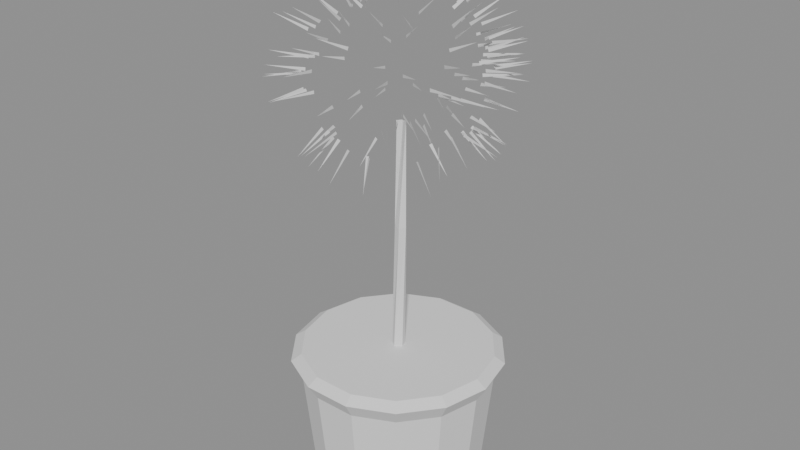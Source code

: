 # Source: topiary_o.blend  (saved by Blender 5.3.31; exported with 4.5.12 LTS)
import bpy
from mathutils import Matrix  # noqa: F401  (used for matrix-valued properties, if any)

bpy.ops.wm.read_factory_settings(use_empty=True)
scene = bpy.context.scene
scene.name = 'Scene'

# ---- meshes
me_tub = bpy.data.meshes.new('tub')
me_tub.from_pydata([(0.0, 0.0, 0.0), (0.0, 0.0, 0.0), (0.0, 0.0, 0.0), (0.0, 0.0, 0.0), (0.0, 0.0, 0.0), (0.0, 0.0, 0.0), (0.0, 0.0, 0.0), (0.0, 0.0, 0.0), (0.0, 0.0, 0.0), (0.0, 0.0, 0.0), (0.0, 0.0, 0.0), (0.0, 0.0, 0.0), (0.0, 0.0, 0.0), (0.0, 0.0, 0.0), (0.2, 0.0, 0.0), (0.1802, 0.08678, 0.0), (0.1247, 0.1564, 0.0), (0.0445, 0.195, 0.0), (-0.0445, 0.195, 0.0), (-0.1247, 0.1564, 0.0), (-0.1802, 0.08678, 0.0), (-0.2, 2.449e-17, 0.0), (-0.1802, -0.08678, 0.0), (-0.1247, -0.1564, 0.0), (-0.0445, -0.195, 0.0), (0.0445, -0.195, 0.0), (0.1247, -0.1564, 0.0), (0.1802, -0.08678, 0.0), (0.25, 0.0, 0.05), (0.2252, 0.1085, 0.05), (0.1559, 0.1955, 0.05), (0.05563, 0.2437, 0.05), (-0.05563, 0.2437, 0.05), (-0.1559, 0.1955, 0.05), (-0.2252, 0.1085, 0.05), (-0.25, 3.062e-17, 0.05), (-0.2252, -0.1085, 0.05), (-0.1559, -0.1955, 0.05), (-0.05563, -0.2437, 0.05), (0.05563, -0.2437, 0.05), (0.1559, -0.1955, 0.05), (0.2252, -0.1085, 0.05), (0.28, 0.0, 0.35), (0.2523, 0.1215, 0.35), (0.1746, 0.2189, 0.35), (0.06231, 0.273, 0.35), (-0.06231, 0.273, 0.35), (-0.1746, 0.2189, 0.35), (-0.2523, 0.1215, 0.35), (-0.28, 3.429e-17, 0.35), (-0.2523, -0.1215, 0.35), (-0.1746, -0.2189, 0.35), (-0.06231, -0.273, 0.35), (0.06231, -0.273, 0.35), (0.1746, -0.2189, 0.35), (0.2523, -0.1215, 0.35), (0.31, 0.0, 0.4), (0.2793, 0.1345, 0.4), (0.1933, 0.2424, 0.4), (0.06898, 0.3022, 0.4), (-0.06898, 0.3022, 0.4), (-0.1933, 0.2424, 0.4), (-0.2793, 0.1345, 0.4), (-0.31, 3.796e-17, 0.4), (-0.2793, -0.1345, 0.4), (-0.1933, -0.2424, 0.4), (-0.06898, -0.3022, 0.4), (0.06898, -0.3022, 0.4), (0.1933, -0.2424, 0.4), (0.2793, -0.1345, 0.4), (0.28, 0.0, 0.42), (0.2523, 0.1215, 0.42), (0.1746, 0.2189, 0.42), (0.06231, 0.273, 0.42), (-0.06231, 0.273, 0.42), (-0.1746, 0.2189, 0.42), (-0.2523, 0.1215, 0.42), (-0.28, 3.429e-17, 0.42), (-0.2523, -0.1215, 0.42), (-0.1746, -0.2189, 0.42), (-0.06231, -0.273, 0.42), (0.06231, -0.273, 0.42), (0.1746, -0.2189, 0.42), (0.2523, -0.1215, 0.42), (0.0, 0.0, 0.42), (0.0, 0.0, 0.42), (0.0, 0.0, 0.42), (0.0, 0.0, 0.42), (0.0, 0.0, 0.42), (0.0, 0.0, 0.42), (0.0, 0.0, 0.42), (0.0, 0.0, 0.42), (0.0, 0.0, 0.42), (0.0, 0.0, 0.42), (0.0, 0.0, 0.42), (0.0, 0.0, 0.42), (0.0, 0.0, 0.42), (0.0, 0.0, 0.42)], [], [(0, 1, 15, 14), (1, 2, 16, 15), (2, 3, 17, 16), (3, 4, 18, 17), (4, 5, 19, 18), (5, 6, 20, 19), (6, 7, 21, 20), (7, 8, 22, 21), (8, 9, 23, 22), (9, 10, 24, 23), (10, 11, 25, 24), (11, 12, 26, 25), (12, 13, 27, 26), (13, 0, 14, 27), (14, 15, 29, 28), (15, 16, 30, 29), (16, 17, 31, 30), (17, 18, 32, 31), (18, 19, 33, 32), (19, 20, 34, 33), (20, 21, 35, 34), (21, 22, 36, 35), (22, 23, 37, 36), (23, 24, 38, 37), (24, 25, 39, 38), (25, 26, 40, 39), (26, 27, 41, 40), (27, 14, 28, 41), (28, 29, 43, 42), (29, 30, 44, 43), (30, 31, 45, 44), (31, 32, 46, 45), (32, 33, 47, 46), (33, 34, 48, 47), (34, 35, 49, 48), (35, 36, 50, 49), (36, 37, 51, 50), (37, 38, 52, 51), (38, 39, 53, 52), (39, 40, 54, 53), (40, 41, 55, 54), (41, 28, 42, 55), (42, 43, 57, 56), (43, 44, 58, 57), (44, 45, 59, 58), (45, 46, 60, 59), (46, 47, 61, 60), (47, 48, 62, 61), (48, 49, 63, 62), (49, 50, 64, 63), (50, 51, 65, 64), (51, 52, 66, 65), (52, 53, 67, 66), (53, 54, 68, 67), (54, 55, 69, 68), (55, 42, 56, 69), (56, 57, 71, 70), (57, 58, 72, 71), (58, 59, 73, 72), (59, 60, 74, 73), (60, 61, 75, 74), (61, 62, 76, 75), (62, 63, 77, 76), (63, 64, 78, 77), (64, 65, 79, 78), (65, 66, 80, 79), (66, 67, 81, 80), (67, 68, 82, 81), (68, 69, 83, 82), (69, 56, 70, 83), (70, 71, 85, 84), (71, 72, 86, 85), (72, 73, 87, 86), (73, 74, 88, 87), (74, 75, 89, 88), (75, 76, 90, 89), (76, 77, 91, 90), (77, 78, 92, 91), (78, 79, 93, 92), (79, 80, 94, 93), (80, 81, 95, 94), (81, 82, 96, 95), (82, 83, 97, 96), (83, 70, 84, 97)])
me_tub.update()
me_topiary_o_leaf = bpy.data.meshes.new('topiary_o_leaf')
me_topiary_o_leaf.from_pydata([(-0.1721, 0.1751, 1.243), (-0.1718, 0.1748, 1.234), (-0.2593, 0.2239, 1.234), (-0.2593, 0.2239, 1.234), (0.1687, 0.006195, 1.429), (0.1621, 0.005926, 1.435), (0.2259, 0.04753, 1.5), (0.2259, 0.04753, 1.5), (0.1319, 0.07268, 1.444), (0.1256, 0.06918, 1.45), (0.1655, 0.1233, 1.524), (0.1655, 0.1233, 1.524), (0.2288, 0.06075, 1.316), (0.231, 0.06133, 1.308), (0.3263, 0.07232, 1.337), (0.3263, 0.07232, 1.337), (-0.2144, 0.06725, 1.35), (-0.2108, 0.06612, 1.358), (-0.2971, 0.1002, 1.396), (-0.2971, 0.1002, 1.396), (0.01389, 0.1904, 1.095), (0.01346, 0.1846, 1.089), (-0.01239, 0.2625, 1.031), (-0.01239, 0.2625, 1.031), (0.218, -0.1138, 1.255), (0.2177, -0.1136, 1.264), (0.3142, -0.141, 1.263), (0.3142, -0.141, 1.263), (-0.1531, 0.138, 1.384), (-0.1493, 0.1346, 1.391), (-0.2056, 0.1994, 1.443), (-0.2056, 0.1994, 1.443), (-0.04004, 0.1536, 1.062), (-0.04177, 0.1601, 1.068), (-0.0604, 0.22, 0.9899), (-0.0604, 0.22, 0.9899), (-0.19, 0.1012, 1.368), (-0.1937, 0.1032, 1.36), (-0.2816, 0.1113, 1.408), (-0.2816, 0.1113, 1.408), (0.05526, 0.2169, 1.148), (0.05429, 0.2131, 1.14), (0.07168, 0.3039, 1.101), (0.07168, 0.3039, 1.101), (0.06095, 0.184, 1.401), (0.05918, 0.1786, 1.408), (0.1129, 0.2419, 1.464), (0.1129, 0.2419, 1.464), (0.1457, 0.05286, 1.441), (0.1521, 0.05519, 1.435), (0.2137, 0.06287, 1.514), (0.2137, 0.06287, 1.514), (0.2431, 0.03676, 1.257), (0.2432, 0.03677, 1.248), (0.343, 0.02797, 1.253), (0.343, 0.02797, 1.253), (0.1111, 0.09357, 1.448), (0.1055, 0.0888, 1.454), (0.1394, 0.1422, 1.532), (0.1394, 0.1422, 1.532), (-0.1488, -0.07971, 1.072), (-0.1545, -0.08276, 1.078), (-0.2255, -0.08427, 1.007), (-0.2255, -0.08427, 1.007), (0.2066, 0.01118, 1.118), (0.2016, 0.01092, 1.11), (0.2805, 0.04991, 1.062), (0.2805, 0.04991, 1.062), (0.2423, 0.02716, 1.28), (0.2432, 0.02726, 1.271), (0.3319, 0.07194, 1.285), (0.3319, 0.07194, 1.285), (0.2163, -0.1166, 1.259), (0.2165, -0.1167, 1.25), (0.2916, -0.1829, 1.256), (0.2916, -0.1829, 1.256), (-0.1558, -0.186, 1.212), (-0.1548, -0.1848, 1.203), (-0.1893, -0.2782, 1.191), (-0.1893, -0.2782, 1.191), (0.114, 0.2142, 1.29), (0.1132, 0.2127, 1.299), (0.1448, 0.307, 1.312), (0.1448, 0.307, 1.312), (0.09564, 0.03321, 1.474), (0.08785, 0.03045, 1.478), (0.1183, 0.0707, 1.564), (0.1183, 0.0707, 1.564), (0.1402, 0.1922, 1.311), (0.1415, 0.1939, 1.303), (0.1918, 0.2762, 1.33), (0.1918, 0.2762, 1.33), (0.03015, 9.07e-05, 1.494), (0.03906, -2.327e-05, 1.493), (0.04846, 0.03022, 1.588), (0.04846, 0.03022, 1.588), (0.2102, -0.06637, 1.359), (0.2138, -0.06754, 1.351), (0.3017, -0.0813, 1.397), (0.3017, -0.0813, 1.397), (0.2287, 0.064, 1.314), (0.2307, 0.06458, 1.305), (0.3258, 0.07966, 1.334), (0.3258, 0.07966, 1.334), (-0.1946, -0.1233, 1.335), (-0.1919, -0.1216, 1.344), (-0.2793, -0.159, 1.376), (-0.2793, -0.159, 1.376), (-0.08557, 0.1231, 1.055), (-0.0896, 0.1288, 1.061), (-0.09867, 0.1915, 0.9832), (-0.09867, 0.1915, 0.9832), (-0.2296, 0.07188, 1.301), (-0.2312, 0.0724, 1.292), (-0.3171, 0.1189, 1.315), (-0.3171, 0.1189, 1.315), (-0.04663, -0.02403, 1.49), (-0.05445, -0.02798, 1.488), (-0.05065, -0.07263, 1.578), (-0.05065, -0.07263, 1.578), (-0.09185, 0.169, 1.403), (-0.09445, 0.1738, 1.396), (-0.1074, 0.2512, 1.459), (-0.1074, 0.2512, 1.459), (-0.1976, 0.07188, 1.123), (-0.193, 0.07023, 1.115), (-0.274, 0.1026, 1.065), (-0.274, 0.1026, 1.065), (-0.1083, -0.1153, 1.062), (-0.1035, -0.1102, 1.056), (-0.1232, -0.1785, 0.9856), (-0.1232, -0.1785, 0.9856), (0.2004, 0.03171, 1.389), (0.1953, 0.03088, 1.396), (0.2801, 0.02788, 1.449), (0.2801, 0.02788, 1.449), (-0.1947, 0.003833, 1.4), (-0.189, 0.003739, 1.407), (-0.27, 0.009177, 1.466), (-0.27, 0.009177, 1.466), (-0.01646, -0.2191, 1.139), (-0.01613, -0.2149, 1.131), (-0.04637, -0.3011, 1.09), (-0.04637, -0.3011, 1.09), (0.2099, -0.04757, 1.131), (0.2055, -0.04656, 1.123), (0.2868, -0.08396, 1.078), (0.2868, -0.08396, 1.078), (0.1537, -0.1851, 1.2), (0.1525, -0.1836, 1.191), (0.206, -0.2666, 1.173), (0.206, -0.2666, 1.173), (0.1106, 0.2034, 1.332), (0.1091, 0.2006, 1.341), (0.1756, 0.2695, 1.37), (0.1756, 0.2695, 1.37), (0.2071, 0.06757, 1.137), (0.2109, 0.06882, 1.145), (0.2996, 0.05485, 1.1), (0.2996, 0.05485, 1.1), (0.1804, -0.06345, 1.096), (0.1856, -0.06527, 1.103), (0.237, -0.1277, 1.044), (0.237, -0.1277, 1.044), (0.2371, 0.01817, 1.312), (0.2392, 0.01832, 1.303), (0.3256, 0.0622, 1.329), (0.3256, 0.0622, 1.329), (-0.1558, 0.1316, 1.113), (-0.1596, 0.1347, 1.12), (-0.2314, 0.1747, 1.063), (-0.2314, 0.1747, 1.063), (-0.05118, 0.06559, 1.481), (-0.05632, 0.07225, 1.478), (-0.09675, 0.07903, 1.57), (-0.09675, 0.07903, 1.57), (0.1572, 0.1843, 1.29), (0.1581, 0.1853, 1.281), (0.192, 0.278, 1.3), (0.192, 0.278, 1.3), (-0.08038, -0.229, 1.287), (-0.08078, -0.2302, 1.278), (-0.07663, -0.329, 1.295), (-0.07663, -0.329, 1.295), (-0.07051, -0.2344, 1.228), (-0.07069, -0.235, 1.237), (-0.1121, -0.3257, 1.226), (-0.1121, -0.3257, 1.226), (0.1836, -0.1568, 1.205), (0.1822, -0.1556, 1.196), (0.2709, -0.2, 1.18), (0.2709, -0.2, 1.18), (0.0297, -0.2199, 1.355), (0.02915, -0.2159, 1.363), (0.01078, -0.3068, 1.402), (0.01078, -0.3068, 1.402), (0.199, 0.1437, 1.258), (0.1991, 0.1437, 1.249), (0.2516, 0.2291, 1.255), (0.2516, 0.2291, 1.255), (0.1142, 0.2172, 1.265), (0.1139, 0.2165, 1.274), (0.1496, 0.3102, 1.278), (0.1496, 0.3102, 1.278), (0.02981, -0.1526, 1.06), (0.02847, -0.1457, 1.054), (0.05632, -0.2063, 0.9792), (0.05632, -0.2063, 0.9792), (0.04339, 0.08769, 1.024), (0.03965, 0.08025, 1.021), (0.08495, 0.1029, 0.9342), (0.08495, 0.1029, 0.9342), (-0.1855, 0.1562, 1.289), (-0.1865, 0.157, 1.28), (-0.2748, 0.2011, 1.298), (-0.2748, 0.2011, 1.298), (0.2319, -0.08179, 1.243), (0.232, -0.08182, 1.252), (0.3322, -0.08297, 1.247), (0.3322, -0.08297, 1.247), (0.1162, 0.02082, 1.465), (0.1084, 0.01938, 1.47), (0.1614, -0.01426, 1.548), (0.1614, -0.01426, 1.548), (-0.1505, -0.04241, 1.44), (-0.1437, -0.04047, 1.446), (-0.1938, -0.09076, 1.516), (-0.1938, -0.09076, 1.516), (0.2058, -0.1309, 1.278), (0.2066, -0.1314, 1.269), (0.3042, -0.1501, 1.283), (0.3042, -0.1501, 1.283), (-0.2245, -0.06149, 1.329), (-0.2272, -0.0622, 1.32), (-0.3174, -0.08901, 1.355), (-0.3174, -0.08901, 1.355), (-0.03902, -0.2119, 1.368), (-0.03979, -0.216, 1.36), (-0.02278, -0.3025, 1.408), (-0.02278, -0.3025, 1.408), (-0.2128, 0.06331, 1.356), (-0.2164, 0.06438, 1.348), (-0.2849, 0.1241, 1.39), (-0.2849, 0.1241, 1.39), (0.2237, 0.07665, 1.317), (0.2212, 0.07579, 1.326), (0.306, 0.1235, 1.351), (0.306, 0.1235, 1.351), (0.1744, -0.1656, 1.2), (0.1729, -0.1643, 1.191), (0.2537, -0.2212, 1.173), (0.2537, -0.2212, 1.173), (-0.02473, -0.1871, 1.408), (-0.02398, -0.1812, 1.414), (-0.02132, -0.2603, 1.476), (-0.02132, -0.2603, 1.476), (0.1598, 0.03614, 1.433), (0.1531, 0.03461, 1.439), (0.2149, 0.06801, 1.511), (0.2149, 0.06801, 1.511), (-0.1031, -0.2137, 1.315), (-0.104, -0.2156, 1.306), (-0.1627, -0.2919, 1.335), (-0.1627, -0.2919, 1.335), (0.05233, 0.1284, 1.047), (0.05507, 0.1352, 1.052), (0.05994, 0.191, 0.9688), (0.05994, 0.191, 0.9688), (0.1834, 0.07983, 1.107), (0.1784, 0.0777, 1.1), (0.2579, 0.1027, 1.044), (0.2579, 0.1027, 1.044), (-0.2394, -0.05484, 1.246), (-0.2391, -0.05477, 1.237), (-0.3194, -0.1149, 1.239), (-0.3194, -0.1149, 1.239), (-0.1029, 0.1781, 1.384), (-0.1004, 0.1737, 1.392), (-0.1282, 0.2549, 1.444), (-0.1282, 0.2549, 1.444), (0.08044, -0.02454, 1.019), (0.08849, -0.02693, 1.022), (0.124, -0.01647, 0.9289), (0.124, -0.01647, 0.9289), (0.07767, -0.007198, 1.483), (0.06911, -0.006461, 1.486), (0.1004, -0.03351, 1.577), (0.1004, -0.03351, 1.577), (-0.09802, 0.1362, 1.071), (-0.09413, 0.1308, 1.064), (-0.1465, 0.1791, 0.9938), (-0.1465, 0.1791, 0.9938), (0.07028, 0.1863, 1.394), (0.07211, 0.1911, 1.387), (0.08498, 0.2704, 1.447), (0.08498, 0.2704, 1.447), (0.1193, 0.1116, 1.067), (0.1242, 0.1161, 1.073), (0.1933, 0.13, 1.001), (0.1933, 0.13, 1.001), (-0.05406, 0.05663, 1.483), (-0.04809, 0.05046, 1.486), (-0.06494, 0.08194, 1.579), (-0.06494, 0.08194, 1.579), (-0.2434, -0.03449, 1.245), (-0.243, -0.03444, 1.236), (-0.3434, -0.0367, 1.237), (-0.3434, -0.0367, 1.237), (0.01979, 0.2332, 1.325), (0.02001, 0.2358, 1.316), (0.018, 0.3305, 1.349), (0.018, 0.3305, 1.349), (0.07904, 0.2321, 1.269), (0.07922, 0.2326, 1.26), (0.1356, 0.315, 1.27), (0.1356, 0.315, 1.27), (0.1066, 0.01546, 1.471), (0.1145, 0.01657, 1.467), (0.1487, 0.05426, 1.553), (0.1487, 0.05426, 1.553), (0.1792, 0.0687, 1.403), (0.1844, 0.07065, 1.396), (0.2516, 0.1081, 1.461), (0.2516, 0.1081, 1.461), (-0.1335, -0.1046, 1.428), (-0.1386, -0.1085, 1.421), (-0.181, -0.1621, 1.495), (-0.181, -0.1621, 1.495), (-0.02242, 0.1369, 1.047), (-0.02124, 0.1295, 1.042), (-0.03275, 0.1872, 0.9609), (-0.03275, 0.1872, 0.9609), (0.1949, -0.03071, 1.396), (0.1895, -0.02987, 1.404), (0.2668, -0.05937, 1.46), (0.2668, -0.05937, 1.46), (0.1342, -0.06296, 1.446), (0.1276, -0.05989, 1.451), (0.1692, -0.1125, 1.526), (0.1692, -0.1125, 1.526), (0.1254, -0.02546, 1.46), (0.1328, -0.027, 1.455), (0.1855, -0.00359, 1.537), (0.1855, -0.00359, 1.537), (0.004693, 0.2305, 1.164), (0.004746, 0.2335, 1.173), (-0.01079, 0.3255, 1.136), (-0.01079, 0.3255, 1.136), (-0.1401, 0.2018, 1.248), (-0.1401, 0.2017, 1.257), (-0.1753, 0.2956, 1.253), (-0.1753, 0.2956, 1.253), (0.06142, 0.2349, 1.212), (0.06103, 0.2334, 1.203), (0.07991, 0.3312, 1.191), (0.07991, 0.3312, 1.191), (-0.189, -0.1565, 1.233), (-0.1893, -0.1568, 1.242), (-0.2478, -0.2378, 1.233), (-0.2478, -0.2378, 1.233), (0.09494, 0.2261, 1.232), (0.09461, 0.2253, 1.223), (0.15, 0.3089, 1.218), (0.15, 0.3089, 1.218), (0.1115, 0.2033, 1.168), (0.1129, 0.2058, 1.177), (0.1291, 0.2986, 1.142), (0.1291, 0.2986, 1.142), (-0.04769, -0.1913, 1.103), (-0.04894, -0.1964, 1.111), (-0.06214, -0.2743, 1.049), (-0.06214, -0.2743, 1.049), (-0.1286, -0.1301, 1.086), (-0.1243, -0.1257, 1.079), (-0.1818, -0.1762, 1.014), (-0.1818, -0.1762, 1.014), (-0.1921, -0.1514, 1.226), (-0.1927, -0.1518, 1.235), (-0.2783, -0.2026, 1.223), (-0.2783, -0.2026, 1.223), (-0.0152, -0.1516, 1.443), (-0.01592, -0.1585, 1.437), (-0.004398, -0.2192, 1.516), (-0.004398, -0.2192, 1.516), (-0.1249, 0.2092, 1.281), (-0.1254, 0.21, 1.272), (-0.2072, 0.2664, 1.286), (-0.2072, 0.2664, 1.286), (-0.2399, 0.04533, 1.277), (-0.2388, 0.04512, 1.286), (-0.3277, 0.09109, 1.293), (-0.3277, 0.09109, 1.293), (0.1156, -0.2008, 1.167), (0.117, -0.2033, 1.176), (0.1923, -0.2603, 1.142), (0.1923, -0.2603, 1.142), (-0.0333, -0.1606, 1.067), (-0.03189, -0.154, 1.061), (-0.04104, -0.2224, 0.9883), (-0.04104, -0.2224, 0.9883), (0.2198, 0.1063, 1.277), (0.2205, 0.1066, 1.268), (0.2834, 0.1838, 1.28), (0.2834, 0.1838, 1.28), (0.1226, 0.03366, 1.46), (0.13, 0.03565, 1.455), (0.1691, 0.07393, 1.539), (0.1691, 0.07393, 1.539), (0.1547, 0.106, 1.091), (0.1594, 0.1093, 1.098), (0.2324, 0.1316, 1.033), (0.2324, 0.1316, 1.033), (-0.01666, -0.02373, 1.494), (-0.02194, -0.03091, 1.493), (-0.04102, -0.02804, 1.591), (-0.04102, -0.02804, 1.591), (-0.1493, -0.006309, 1.445), (-0.1563, -0.006584, 1.439), (-0.2115, -0.0374, 1.517), (-0.2115, -0.0374, 1.517), (-0.142, 0.173, 1.351), (-0.1443, 0.1758, 1.343), (-0.2073, 0.2405, 1.387), (-0.2073, 0.2405, 1.387), (-0.1757, 0.1542, 1.174), (-0.1735, 0.1522, 1.166), (-0.2586, 0.1978, 1.138), (-0.2586, 0.1978, 1.138), (0.1618, -0.1767, 1.306), (0.1603, -0.1751, 1.314), (0.2428, -0.2287, 1.334), (0.2428, -0.2287, 1.334), (-0.03715, -0.08576, 1.023), (-0.03379, -0.07808, 1.02), (-0.01089, -0.1289, 0.9362), (-0.01089, -0.1289, 0.9362), (0.1629, -0.1839, 1.241), (0.163, -0.184, 1.25), (0.2311, -0.2574, 1.244), (0.2311, -0.2574, 1.244), (0.004535, -0.1365, 1.454), (0.00475, -0.1439, 1.449), (0.01363, -0.197, 1.534), (0.01363, -0.197, 1.534), (-0.171, 0.05443, 1.082), (-0.1768, 0.05624, 1.089), (-0.2454, 0.07616, 1.018), (-0.2454, 0.07616, 1.018), (-0.1023, 0.1844, 1.124), (-0.1045, 0.1883, 1.132), (-0.1359, 0.2672, 1.078), (-0.1359, 0.2672, 1.078), (-0.1901, -0.1389, 1.179), (-0.192, -0.1404, 1.187), (-0.2476, -0.2183, 1.157), (-0.2476, -0.2183, 1.157), (0.1192, 0.02034, 1.464), (0.1269, 0.02162, 1.459), (0.1686, 0.05035, 1.546), (0.1686, 0.05035, 1.546), (-0.09672, -0.1745, 1.393), (-0.09921, -0.179, 1.386), (-0.1067, -0.2609, 1.443), (-0.1067, -0.2609, 1.443), (0.0434, 0.17, 1.078), (0.04491, 0.176, 1.084), (0.03165, 0.2477, 1.015), (0.03165, 0.2477, 1.015), (0.02879, 0.1376, 1.452), (0.0303, 0.1447, 1.446), (0.02299, 0.2016, 1.529), (0.02299, 0.2016, 1.529), (-0.2018, 0.1065, 1.341), (-0.1987, 0.1048, 1.349), (-0.2671, 0.1703, 1.383), (-0.2671, 0.1703, 1.383), (0.01818, -0.008325, 1.495), (0.009913, -0.004818, 1.496), (0.01782, -0.01385, 1.595), (0.01782, -0.01385, 1.595), (0.2281, 0.09126, 1.25), (0.228, 0.0912, 1.259), (0.3267, 0.1087, 1.256), (0.3267, 0.1087, 1.256), (-0.2349, 0.0553, 1.203), (-0.2364, 0.05565, 1.212), (-0.3338, 0.06677, 1.19), (-0.3338, 0.06677, 1.19), (-0.08886, -0.03212, 1.477), (-0.081, -0.02924, 1.48), (-0.1294, -0.009724, 1.566), (-0.1294, -0.009724, 1.566), (0.07386, 0.0443, 1.48), (0.08107, 0.04856, 1.477), (0.1134, 0.05776, 1.572), (0.1134, 0.05776, 1.572), (0.01664, -0.1555, 1.439), (0.01587, -0.1485, 1.445), (-0.01763, -0.2132, 1.514), (-0.01763, -0.2132, 1.514), (-0.1926, -0.03774, 1.102), (-0.1977, -0.03876, 1.11), (-0.2764, -0.017, 1.051), (-0.2764, -0.017, 1.051), (-0.1177, -0.2145, 1.271), (-0.1173, -0.2137, 1.28), (-0.1971, -0.2744, 1.285), (-0.1971, -0.2744, 1.285), (0.1797, 0.06609, 1.096), (0.1849, 0.068, 1.103), (0.2633, 0.0681, 1.041), (0.2633, 0.0681, 1.041), (0.07484, 0.2304, 1.291), (0.07433, 0.2289, 1.299), (0.127, 0.3133, 1.313), (0.127, 0.3133, 1.313), (0.1554, 0.1659, 1.157), (0.153, 0.1633, 1.148), (0.2153, 0.2334, 1.113), (0.2153, 0.2334, 1.113), (-0.09338, 0.0634, 1.032), (-0.09995, 0.06782, 1.036), (-0.1266, 0.1053, 0.9469), (-0.1266, 0.1053, 0.9469), (0.2394, -0.05369, 1.239), (0.2388, -0.05356, 1.23), (0.3375, -0.03562, 1.228), (0.3375, -0.03562, 1.228), (0.119, 0.1501, 1.096), (0.1225, 0.1545, 1.103), (0.1499, 0.2274, 1.04), (0.1499, 0.2274, 1.04), (-0.1005, -0.1743, 1.108), (-0.103, -0.1786, 1.116), (-0.1104, -0.2613, 1.059), (-0.1104, -0.2613, 1.059), (0.1358, -0.2007, 1.29), (0.1349, -0.1994, 1.299), (0.175, -0.2903, 1.313), (0.175, -0.2903, 1.313), (0.07237, 0.1035, 1.461), (0.07678, 0.1097, 1.456), (0.116, 0.1416, 1.543), (0.116, 0.1416, 1.543), (-0.0725, 0.05422, 1.478), (-0.07912, 0.05923, 1.475), (-0.1096, 0.07603, 1.569), (-0.1096, 0.07603, 1.569), (0.1038, 0.2225, 1.243), (0.1038, 0.2226, 1.252), (0.1684, 0.2992, 1.246), (0.1684, 0.2992, 1.246), (0.196, 0.1319, 1.317), (0.1939, 0.1305, 1.326), (0.2902, 0.1474, 1.348), (0.2902, 0.1474, 1.348), (-0.005117, 0.2456, 1.261), (-0.005103, 0.245, 1.27), (-0.02276, 0.3437, 1.272), (-0.02276, 0.3437, 1.272), (-0.05872, 0.08353, 1.473), (-0.06336, 0.09019, 1.469), (-0.118, 0.09515, 1.553), (-0.118, 0.09515, 1.553), (0.1872, 0.07164, 1.107), (0.192, 0.07347, 1.115), (0.2503, 0.1319, 1.058), (0.2503, 0.1319, 1.058), (0.1388, -0.1863, 1.17), (0.137, -0.1838, 1.162), (0.2079, -0.2484, 1.132), (0.2079, -0.2484, 1.132), (-0.09771, 0.02157, 1.026), (-0.08963, 0.01975, 1.022), (-0.1367, -0.0004793, 0.9359), (-0.1367, -0.0004793, 0.9359), (0.03509, 0.2295, 1.17), (0.03461, 0.2264, 1.161), (0.02648, 0.322, 1.132), (0.02648, 0.322, 1.132), (0.2156, -0.0907, 1.326), (0.218, -0.09172, 1.317), (0.2999, -0.1392, 1.35), (0.2999, -0.1392, 1.35), (-0.1042, 0.2117, 1.318), (-0.103, 0.2093, 1.327), (-0.1124, 0.3064, 1.35), (-0.1124, 0.3064, 1.35), (0.2402, 0.04414, 1.277), (0.2391, 0.04392, 1.286), (0.3387, 0.05237, 1.294), (0.3387, 0.05237, 1.294), (0.1998, 0.06109, 1.121), (0.1952, 0.05968, 1.113), (0.2589, 0.1224, 1.068), (0.2589, 0.1224, 1.068), (-0.04315, -0.1698, 1.423), (-0.04469, -0.1758, 1.416), (-0.07092, -0.2406, 1.488), (-0.07092, -0.2406, 1.488)], [], [(0, 1, 3, 2), (4, 5, 7, 6), (8, 9, 11, 10), (12, 13, 15, 14), (16, 17, 19, 18), (20, 21, 23, 22), (24, 25, 27, 26), (28, 29, 31, 30), (32, 33, 35, 34), (36, 37, 39, 38), (40, 41, 43, 42), (44, 45, 47, 46), (48, 49, 51, 50), (52, 53, 55, 54), (56, 57, 59, 58), (60, 61, 63, 62), (64, 65, 67, 66), (68, 69, 71, 70), (72, 73, 75, 74), (76, 77, 79, 78), (80, 81, 83, 82), (84, 85, 87, 86), (88, 89, 91, 90), (92, 93, 95, 94), (96, 97, 99, 98), (100, 101, 103, 102), (104, 105, 107, 106), (108, 109, 111, 110), (112, 113, 115, 114), (116, 117, 119, 118), (120, 121, 123, 122), (124, 125, 127, 126), (128, 129, 131, 130), (132, 133, 135, 134), (136, 137, 139, 138), (140, 141, 143, 142), (144, 145, 147, 146), (148, 149, 151, 150), (152, 153, 155, 154), (156, 157, 159, 158), (160, 161, 163, 162), (164, 165, 167, 166), (168, 169, 171, 170), (172, 173, 175, 174), (176, 177, 179, 178), (180, 181, 183, 182), (184, 185, 187, 186), (188, 189, 191, 190), (192, 193, 195, 194), (196, 197, 199, 198), (200, 201, 203, 202), (204, 205, 207, 206), (208, 209, 211, 210), (212, 213, 215, 214), (216, 217, 219, 218), (220, 221, 223, 222), (224, 225, 227, 226), (228, 229, 231, 230), (232, 233, 235, 234), (236, 237, 239, 238), (240, 241, 243, 242), (244, 245, 247, 246), (248, 249, 251, 250), (252, 253, 255, 254), (256, 257, 259, 258), (260, 261, 263, 262), (264, 265, 267, 266), (268, 269, 271, 270), (272, 273, 275, 274), (276, 277, 279, 278), (280, 281, 283, 282), (284, 285, 287, 286), (288, 289, 291, 290), (292, 293, 295, 294), (296, 297, 299, 298), (300, 301, 303, 302), (304, 305, 307, 306), (308, 309, 311, 310), (312, 313, 315, 314), (316, 317, 319, 318), (320, 321, 323, 322), (324, 325, 327, 326), (328, 329, 331, 330), (332, 333, 335, 334), (336, 337, 339, 338), (340, 341, 343, 342), (344, 345, 347, 346), (348, 349, 351, 350), (352, 353, 355, 354), (356, 357, 359, 358), (360, 361, 363, 362), (364, 365, 367, 366), (368, 369, 371, 370), (372, 373, 375, 374), (376, 377, 379, 378), (380, 381, 383, 382), (384, 385, 387, 386), (388, 389, 391, 390), (392, 393, 395, 394), (396, 397, 399, 398), (400, 401, 403, 402), (404, 405, 407, 406), (408, 409, 411, 410), (412, 413, 415, 414), (416, 417, 419, 418), (420, 421, 423, 422), (424, 425, 427, 426), (428, 429, 431, 430), (432, 433, 435, 434), (436, 437, 439, 438), (440, 441, 443, 442), (444, 445, 447, 446), (448, 449, 451, 450), (452, 453, 455, 454), (456, 457, 459, 458), (460, 461, 463, 462), (464, 465, 467, 466), (468, 469, 471, 470), (472, 473, 475, 474), (476, 477, 479, 478), (480, 481, 483, 482), (484, 485, 487, 486), (488, 489, 491, 490), (492, 493, 495, 494), (496, 497, 499, 498), (500, 501, 503, 502), (504, 505, 507, 506), (508, 509, 511, 510), (512, 513, 515, 514), (516, 517, 519, 518), (520, 521, 523, 522), (524, 525, 527, 526), (528, 529, 531, 530), (532, 533, 535, 534), (536, 537, 539, 538), (540, 541, 543, 542), (544, 545, 547, 546), (548, 549, 551, 550), (552, 553, 555, 554), (556, 557, 559, 558), (560, 561, 563, 562), (564, 565, 567, 566), (568, 569, 571, 570), (572, 573, 575, 574), (576, 577, 579, 578), (580, 581, 583, 582), (584, 585, 587, 586), (588, 589, 591, 590), (592, 593, 595, 594), (596, 597, 599, 598)])
me_topiary_o_leaf.update()
me_topiary_o_stem = bpy.data.meshes.new('topiary_o_stem')
me_topiary_o_stem.from_pydata([(0.0, -0.02, 0.4), (0.01902, -0.00618, 0.3995), (0.01175, 0.01618, 0.3997), (-0.01175, 0.01618, 0.4003), (-0.01902, -0.00618, 0.4005), (0.027, 0.0, 0.8), (0.01525, 0.01617, 0.7998), (-0.003753, 0.009991, 0.7999), (-0.003753, -0.009991, 0.8001), (0.01525, -0.01617, 0.8002), (0.009899, 0.0199, 1.1), (-0.006345, 0.02246, 1.099), (-0.01382, 0.007803, 1.1), (-0.002197, -0.003821, 1.1), (0.01246, 0.003655, 1.101)], [], [(0, 1, 6, 5), (1, 2, 7, 6), (2, 3, 8, 7), (3, 4, 9, 8), (4, 0, 5, 9), (5, 6, 11, 10), (6, 7, 12, 11), (7, 8, 13, 12), (8, 9, 14, 13), (9, 5, 10, 14)])
me_topiary_o_stem.update()

# ---- objects
ob_tub = bpy.data.objects.new('tub', me_tub)
ob_topiary_o_leaf = bpy.data.objects.new('topiary_o_leaf', me_topiary_o_leaf)
ob_topiary_o_stem = bpy.data.objects.new('topiary_o_stem', me_topiary_o_stem)

# ---- transforms, parenting, visibility, modifiers, constraints
ob_tub.location = (0.0, 0.0, 0.0)
ob_topiary_o_leaf.location = (0.0, 0.0, 0.0)
ob_topiary_o_stem.location = (0.0, 0.0, 0.0)

# ---- collection membership
scene.collection.objects.link(ob_tub)
scene.collection.objects.link(ob_topiary_o_leaf)
scene.collection.objects.link(ob_topiary_o_stem)

# ---- scene / render settings (as saved in the file)
scene.frame_start = 1; scene.frame_end = 250; scene.frame_set(1)
scene.render.engine = 'BLENDER_EEVEE_NEXT'
scene.render.bake_bias = 0.0
scene.render.bake_samples = 0
scene.render.compositor_device = 'GPU'
scene.eevee.use_volume_custom_range = False
scene.eevee.fast_gi_thickness_near = 0.1
scene.eevee.fast_gi_thickness_far = 0.0
scene.eevee.ray_tracing_options.screen_trace_thickness = 0.1
bpy.context.view_layer.update()

# ---- added for rendering (the .blend has no active camera and no usable light): camera, sun + grey world if the file has none
cam_auto = bpy.data.cameras.new('AutoCamera')
cam_auto.lens = 50.0
cam_auto.sensor_width = 36.0
cam_auto.clip_end = 1000.0
ob_auto_camera = bpy.data.objects.new('AutoCamera', cam_auto)
scene.collection.objects.link(ob_auto_camera)
ob_auto_camera.location = (1.72284, -2.06027, 2.176)
ob_auto_camera.rotation_euler = (1.09748, -7.21219e-08, 0.694738)
scene.camera = ob_auto_camera
light_auto_sun = bpy.data.lights.new('AutoSun', 'SUN')
light_auto_sun.energy = 3.0
light_auto_sun.angle = 0.0523599
ob_auto_sun = bpy.data.objects.new('AutoSun', light_auto_sun)
scene.collection.objects.link(ob_auto_sun)
ob_auto_sun.rotation_euler = (0.872665, 0.174533, 0.523599)
if scene.world is None:
    world_auto = bpy.data.worlds.new('AutoWorld')
    world_auto.color = (0.3, 0.3, 0.3)
    scene.world = world_auto
bpy.context.view_layer.update()
